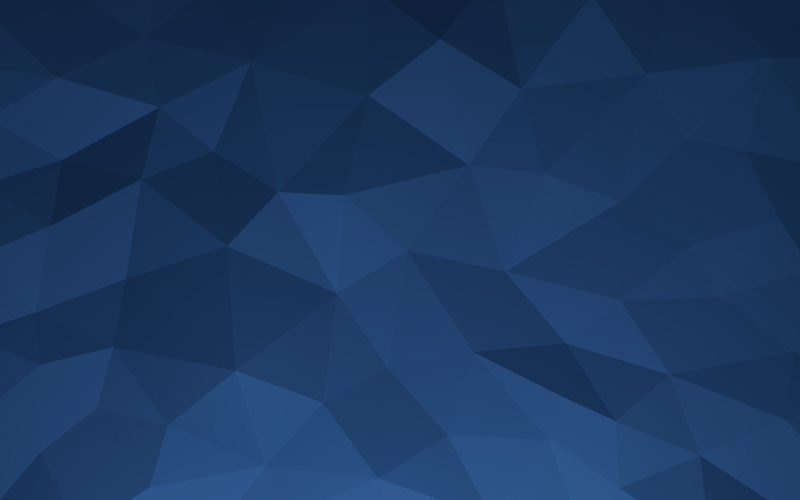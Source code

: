 # Source: alpha-wallpaper.blend  (saved by Blender 2.73.0; exported with 4.5.12 LTS)
import bpy
from mathutils import Matrix  # noqa: F401  (used for matrix-valued properties, if any)

bpy.ops.wm.read_factory_settings(use_empty=True)
scene = bpy.context.scene
scene.name = 'wide'

# ---- collections
col_collection_1_003 = bpy.data.collections.new('Collection 1.003'); scene.collection.children.link(col_collection_1_003)

# ---- materials (node trees are filled in below, after node groups)
mat_material_006 = bpy.data.materials.new('Material.006')
mat_material_006.alpha_threshold = 0.0
mat_material_006.roughness = 0.5
mat_material_007 = bpy.data.materials.new('Material.007')
mat_material_007.alpha_threshold = 0.0
mat_material_007.roughness = 0.5
mat_svgmat_005 = bpy.data.materials.new('SVGMat.005')
mat_svgmat_005.alpha_threshold = 0.0
mat_svgmat_005.diffuse_color = (0.2353, 0.3882, 0.7059, 1.0)
mat_svgmat_005.roughness = 0.5

# ---- material node trees
mat_material_006.use_nodes = True; mat_material_006.node_tree.nodes.clear()
_N = mat_material_006.node_tree.nodes; _L = mat_material_006.node_tree.links
n0 = _N.new('ShaderNodeOutputMaterial'); n0.name = 'Material Output'; n0.location = (300, 300)
n1 = _N.new('ShaderNodeEmission'); n1.name = 'Emission'; n1.location = (110, 300)
n1.inputs[0].default_value = (0.7959, 0.8, 0.1467, 1.0)
_L.new(n1.outputs[0], n0.inputs[0])
n0.is_active_output = True
mat_material_007.use_nodes = True; mat_material_007.node_tree.nodes.clear()
_N = mat_material_007.node_tree.nodes; _L = mat_material_007.node_tree.links
n0 = _N.new('ShaderNodeOutputMaterial'); n0.name = 'Material Output'; n0.location = (300, 300)
n1 = _N.new('ShaderNodeEmission'); n1.name = 'Emission'; n1.location = (110, 300)
n1.inputs[0].default_value = (0.8, 0.8, 0.8, 1.0)
n1.inputs[1].default_value = 5.4
_L.new(n1.outputs[0], n0.inputs[0])
n0.is_active_output = True
mat_svgmat_005.use_nodes = True; mat_svgmat_005.node_tree.nodes.clear()
_N = mat_svgmat_005.node_tree.nodes; _L = mat_svgmat_005.node_tree.links
n0 = _N.new('ShaderNodeOutputMaterial'); n0.name = 'Material Output'; n0.location = (300, 300)
n1 = _N.new('ShaderNodeMixShader'); n1.name = 'Mix Shader'; n1.location = (110, 300)
n2 = _N.new('ShaderNodeBsdfDiffuse'); n2.name = 'Diffuse BSDF'; n2.location = (-90, 300)
n2.inputs[0].default_value = (0.04519, 0.1559, 0.4564, 1.0)
n3 = _N.new('ShaderNodeBsdfAnisotropic'); n3.name = 'Glossy BSDF'; n3.location = (-90, 300)
n3.distribution = 'GGX'
n3.inputs[0].default_value = (0.04519, 0.1559, 0.4564, 1.0)
n3.inputs[1].default_value = 0.6492
_L.new(n1.outputs[0], n0.inputs[0])
_L.new(n2.outputs[0], n1.inputs[1])
_L.new(n3.outputs[0], n1.inputs[2])
n0.is_active_output = True

# ---- world
world_world_004 = bpy.data.worlds.new('World.004'); scene.world = world_world_004
world_world_004.color = (0.05088, 0.05088, 0.05088)
world_world_004.use_sun_shadow = False
world_world_004.sun_shadow_jitter_overblur = 0.0
world_world_004.cycles.sampling_method = 'MANUAL'
world_world_004.cycles.sample_map_resolution = 256

# ---- cameras
cam_camera_004 = bpy.data.cameras.new('Camera.004')
cam_camera_004.type = 'ORTHO'
cam_camera_004.clip_end = 100.0
cam_camera_004.lens = 35.0
cam_camera_004.sensor_width = 32.0
cam_camera_004.sensor_height = 18.0
cam_camera_004.display_size = 2.0
cam_camera_004.dof.focus_distance = 0.0

# ---- meshes
me_plane_009 = bpy.data.meshes.new('Plane.009')
me_plane_009.from_pydata([(-1.0, -1.0, 0.0), (1.0, -1.0, 0.0), (-1.0, 1.0, 0.0), (1.0, 1.0, 0.0)], [], [(0, 1, 3, 2)])
me_plane_009.materials.append(mat_material_006)
me_plane_009.use_remesh_preserve_volume = False
me_plane_009.use_remesh_preserve_attributes = False
me_plane_009.use_mirror_vertex_groups = False
me_plane_009.update()
me_plane_010 = bpy.data.meshes.new('Plane.010')
me_plane_010.from_pydata([(-1.0, -1.0, 0.0), (1.0, -1.0, 0.0), (-1.0, 1.0, 0.0), (1.0, 1.0, 0.0)], [], [(0, 1, 3, 2)])
me_plane_010.materials.append(mat_material_007)
me_plane_010.use_remesh_preserve_volume = False
me_plane_010.use_remesh_preserve_attributes = False
me_plane_010.use_mirror_vertex_groups = False
me_plane_010.update()
me_mesh_005 = bpy.data.meshes.new('Mesh.005')
me_mesh_005.from_pydata([(-0.321, -0.2887, 0.0), (0.2422, -0.3008, 7.507e-08), (0.09474, -0.294, 0.0), (-0.1063, -0.2819, 0.0), (-0.4911, 0.01895, 0.0), (-0.481, -0.2848, 0.006454), (-0.4836, -0.1269, 0.0), (0.5179, -0.2237, -0.000254), (0.4561, 0.1988, 0.0), (0.4682, 0.08697, 8.638e-09), (-0.4082, -0.2723, -0.0008696), (0.02217, -0.2667, 0.0), (0.4674, 0.006855, 0.0), (-0.195, -0.254, -0.02899), (0.4107, -0.2947, 0.0), (0.3276, -0.2683, 0.0), (0.1761, -0.2578, -0.006261), (0.4667, -0.0914, 0.0), (-0.4588, -0.1821, -0.006564), (-0.04735, -0.2089, -0.03586), (0.4064, -0.2438, -0.01699), (-0.2532, -0.1735, -0.01231), (0.2371, -0.2, -0.005536), (-0.3757, -0.1892, -0.01813), (0.1362, -0.1806, -0.02863), (-0.1242, -0.1467, -0.01539), (0.01707, -0.1514, -0.01917), (0.4176, -0.1813, -0.01095), (0.3207, -0.1618, -0.02238), (0.2195, -0.1382, -0.01233), (-0.2866, -0.1064, -0.004896), (-0.3437, -0.0996, -0.009858), (0.3932, -0.129, -0.005803), (-0.08558, -0.07837, -0.002918), (-0.4307, -0.07402, -5.203e-05), (-0.1478, -0.06844, -0.02), (0.1128, -0.04794, -0.03513), (0.17, -0.09551, -0.005505), (0.05426, -0.05198, -0.04475), (-0.2269, -0.04553, -0.003279), (0.3193, -0.08126, 0.009818), (0.2415, -0.07124, -0.02501), (-0.01376, -0.005236, -0.005766), (0.3963, -0.06422, -0.00426), (-0.3851, -0.03101, -0.01622), (-0.2923, 0.006995, -0.0121), (0.1566, -0.001091, -0.04512), (0.3317, -0.02159, -0.01505), (0.2593, 0.0301, -0.002501), (-0.1049, 0.02878, 0.001449), (0.4017, 0.005338, -0.01617), (-0.4141, 0.02428, -0.001927), (-0.2224, 0.0544, -0.01395), (0.04342, 0.04561, -0.005987), (-0.32, 0.04816, -0.008521), (-0.1696, 0.08924, 0.002131), (0.3472, 0.06731, -0.0001162), (-0.07642, 0.09983, -0.01508), (0.1462, 0.126, -0.07697), (0.00397, 0.1171, -0.002503), (0.4164, 0.08905, -0.01314), (0.2698, 0.09222, -0.01823), (-0.3952, 0.1058, -0.001151), (-0.4821, 0.1482, 0.0), (-0.2672, 0.1254, -0.01729), (0.06548, 0.1529, -0.02161), (0.3389, 0.1093, -0.01842), (0.2178, 0.1755, -0.02329), (-0.3855, 0.1629, -0.01979), (-0.2222, 0.1706, -0.02637), (-0.1702, 0.1474, -0.02608), (0.3981, 0.1646, -0.01887), (0.2871, 0.1547, -0.01037), (-0.3035, 0.2001, -0.0143), (-0.05391, 0.1841, -0.0126), (-0.1569, 0.1827, -0.02054), (0.346, 0.1986, -0.0119), (0.009036, 0.2246, -0.03192), (0.1155, 0.2132, -0.01073), (-0.4692, 0.2412, 0.0), (0.2313, 0.2382, -0.02944), (-0.09999, 0.2672, -0.01024), (-0.3793, 0.2593, 0.0), (-0.2191, 0.2368, -0.01656), (0.301, 0.2855, -0.03063), (0.3775, 0.2517, 0.0), (0.1756, 0.2895, -0.0001436), (0.1103, 0.2615, -0.01027), (-0.1842, 0.2804, -0.0009878), (0.4236, 0.2873, -1.652e-06), (-0.02697, 0.3062, 0.0), (-0.3191, 0.3018, -0.03846), (0.02746, 0.2971, -0.0001731), (-0.1865, 0.3243, 0.0)], [], [(1, 2, 0), (5, 6, 4), (9, 7, 8), (0, 2, 3), (5, 0, 10), (3, 2, 11), (12, 7, 9), (0, 3, 13), (1, 14, 15), (2, 1, 16), (17, 7, 12), (5, 18, 6), (3, 11, 19), (20, 14, 7), (15, 14, 20), (0, 13, 21), (1, 15, 22), (16, 1, 22), (10, 0, 23), (2, 16, 24), (11, 2, 24), (5, 10, 18), (23, 0, 21), (13, 3, 25), (3, 19, 25), (11, 24, 26), (20, 7, 27), (22, 15, 28), (10, 23, 18), (15, 20, 28), (19, 11, 26), (16, 22, 24), (20, 27, 28), (21, 13, 25), (24, 22, 29), (27, 7, 17), (23, 21, 30), (23, 30, 31), (28, 27, 32), (22, 28, 29), (25, 19, 33), (19, 26, 33), (18, 23, 34), (21, 25, 35), (26, 24, 36), (24, 29, 37), (23, 31, 34), (6, 18, 34), (38, 26, 36), (21, 35, 39), (24, 37, 36), (32, 27, 17), (29, 28, 40), (30, 21, 39), (29, 40, 41), (28, 32, 40), (33, 26, 38), (33, 38, 42), (25, 33, 35), (32, 17, 43), (40, 32, 43), (37, 29, 41), (6, 34, 4), (34, 31, 44), (31, 30, 45), (30, 39, 45), (44, 31, 45), (37, 41, 46), (40, 43, 47), (36, 37, 46), (43, 17, 12), (41, 40, 47), (41, 47, 48), (35, 33, 49), (50, 43, 12), (33, 42, 49), (4, 34, 51), (46, 41, 48), (34, 44, 51), (39, 35, 49), (47, 43, 50), (39, 49, 52), (38, 36, 53), (42, 38, 53), (36, 46, 53), (44, 45, 54), (45, 39, 52), (52, 49, 55), (51, 44, 54), (47, 50, 56), (48, 47, 56), (49, 42, 57), (53, 46, 58), (46, 48, 58), (57, 42, 59), (50, 12, 60), (42, 53, 59), (48, 61, 58), (12, 9, 60), (54, 45, 52), (56, 50, 60), (51, 54, 62), (48, 56, 61), (4, 51, 62), (4, 62, 63), (54, 52, 64), (53, 58, 65), (55, 49, 57), (61, 56, 66), (59, 53, 65), (58, 61, 67), (62, 54, 64), (56, 60, 66), (52, 55, 64), (62, 64, 68), (64, 55, 69), (55, 70, 69), (55, 57, 70), (66, 60, 71), (61, 66, 72), (68, 64, 73), (60, 9, 71), (71, 9, 8), (61, 72, 67), (57, 59, 74), (70, 57, 75), (63, 62, 68), (57, 74, 75), (66, 71, 76), (72, 66, 76), (59, 65, 77), (65, 58, 78), (74, 59, 77), (58, 67, 78), (64, 69, 73), (63, 68, 79), (69, 70, 75), (67, 72, 80), (65, 78, 77), (72, 76, 80), (75, 74, 81), (79, 68, 82), (68, 73, 82), (78, 67, 80), (73, 69, 83), (69, 75, 83), (80, 76, 84), (71, 8, 85), (76, 71, 85), (78, 80, 86), (77, 78, 87), (83, 75, 88), (74, 77, 81), (75, 81, 88), (85, 8, 89), (81, 77, 90), (87, 78, 86), (73, 83, 91), (82, 73, 91), (76, 85, 84), (77, 87, 92), (77, 92, 90), (83, 88, 91), (91, 88, 93), (80, 84, 86), (79, 82, 91), (84, 85, 89), (88, 81, 93), (87, 86, 92), (81, 90, 93), (84, 89, 86), (86, 89, 90), (90, 89, 93), (92, 86, 90)])
me_mesh_005.materials.append(mat_svgmat_005)
me_mesh_005.use_remesh_preserve_volume = False
me_mesh_005.use_remesh_preserve_attributes = False
me_mesh_005.use_mirror_vertex_groups = False
me_mesh_005.update()

# ---- objects
ob_plane_007 = bpy.data.objects.new('Plane.007', me_plane_009)
ob_plane_008 = bpy.data.objects.new('Plane.008', me_plane_010)
ob_camera_004 = bpy.data.objects.new('Camera.004', cam_camera_004)
ob_curve_005 = bpy.data.objects.new('Curve.005', me_mesh_005)

# ---- transforms, parenting, visibility, modifiers, constraints
ob_plane_007.location = (1.667, -4.283, 0.9041)
ob_plane_007.rotation_euler = (1.572, -0.0, 0.0)
ob_plane_007.lineart.crease_threshold = 0.0
ob_plane_008.location = (-0.05549, -4.07, 5.125)
ob_plane_008.rotation_euler = (7.277e-09, 0.322, -1.571)
ob_plane_008.scale = (-1.749, -1.749, -1.749)
ob_plane_008.lineart.crease_threshold = 0.0
ob_camera_004.location = (0.0, 0.0, 6.322)
ob_camera_004.scale = (1.921, 1.921, 1.921)
ob_camera_004.lineart.crease_threshold = 0.0
ob_curve_005.location = (-0.07791, 0.01739, 0.1794)
ob_curve_005.scale = (-7.708, -7.708, -7.708)
ob_curve_005.lineart.crease_threshold = 0.0
_m = ob_curve_005.modifiers.new('Smooth', 'SMOOTH')

# ---- collection membership
col_collection_1_003.objects.link(ob_plane_007)
col_collection_1_003.objects.link(ob_plane_008)
col_collection_1_003.objects.link(ob_camera_004)
col_collection_1_003.objects.link(ob_curve_005)

# ---- scene / render settings (as saved in the file)
scene.camera = ob_camera_004
scene.frame_start = 1; scene.frame_end = 250; scene.frame_set(20)
scene.render.engine = 'CYCLES'
scene.render.resolution_y = 1200
scene.render.dither_intensity = 0.0
scene.render.line_thickness = 0.0001
scene.cycles.use_denoising = False
scene.cycles.samples = 100
scene.cycles.sampling_pattern = 'TABULATED_SOBOL'
scene.cycles.light_sampling_threshold = 0.0
scene.cycles.use_adaptive_sampling = False
scene.cycles.use_light_tree = False
scene.cycles.blur_glossy = 0.0
scene.cycles.pixel_filter_type = 'GAUSSIAN'
scene.cycles.sample_clamp_indirect = 0.0
scene.view_settings.view_transform = 'Standard'
bpy.context.view_layer.update()
